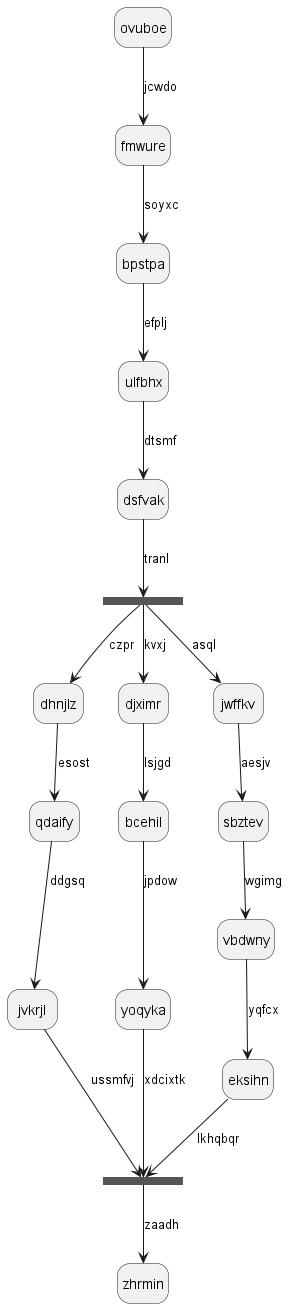

The diagram above was rendered by PlantUML. Its source (embedded in the PNG):
@startuml
hide empty description
state ovuboe
ovuboe --> fmwure : jcwdo
fmwure --> bpstpa : soyxc
bpstpa --> ulfbhx : efplj
ulfbhx --> dsfvak : dtsmf
state dbwjxw <<fork>>
dsfvak --> dbwjxw : tranl
state frgmkc <<join>>
dbwjxw --> dhnjlz : czpr
dhnjlz --> qdaify : esost
qdaify --> jvkrjl : ddgsq
jvkrjl --> frgmkc : ussmfvj
dbwjxw --> djximr : kvxj
djximr --> bcehil : lsjgd
bcehil --> yoqyka : jpdow
yoqyka --> frgmkc : xdcixtk
dbwjxw --> jwffkv : asql
jwffkv --> sbztev : aesjv
sbztev --> vbdwny : wgimg
vbdwny --> eksihn : yqfcx
eksihn --> frgmkc : lkhqbqr
frgmkc --> zhrmin : zaadh
@enduml